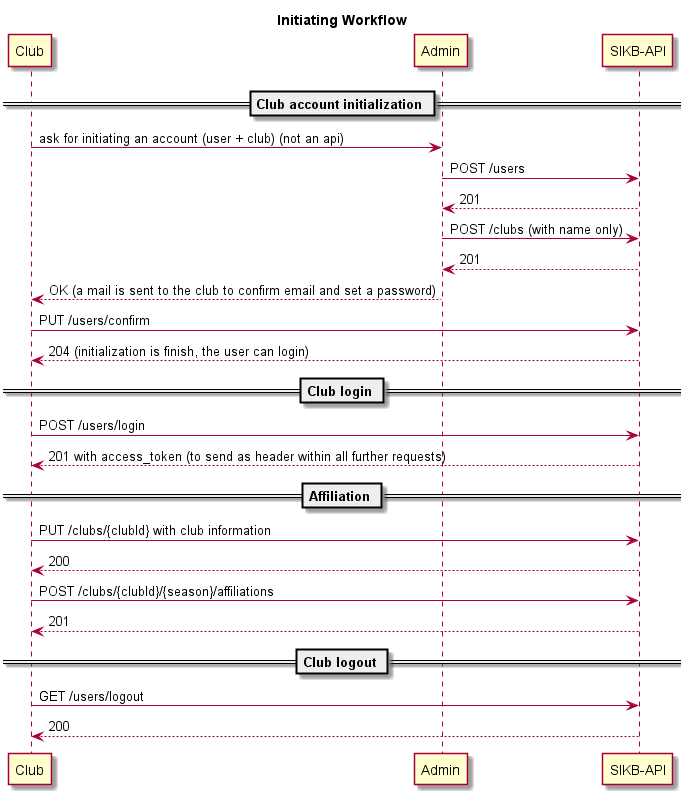

The diagram above was rendered by PlantUML. Its source (embedded in the PNG):
@startuml
title Initiating Workflow
 
participant "Club" as club
participant "Admin" as admin
participant "SIKB-API" as api 

== Club account initialization ==
club -> admin : ask for initiating an account (user + club) (not an api)
admin -> api : POST /users
admin <-- api : 201
admin -> api : POST /clubs (with name only)
admin <-- api : 201
club <-- admin : OK (a mail is sent to the club to confirm email and set a password)
club -> api : PUT /users/confirm
club <-- api : 204 (initialization is finish, the user can login)

== Club login ==
club -> api : POST /users/login
club <-- api : 201 with access_token (to send as header within all further requests)

== Affiliation ==
club -> api : PUT /clubs/{clubId} with club information
club <-- api : 200
club -> api : POST /clubs/{clubId}/{season}/affiliations
club <-- api : 201

== Club logout ==
club -> api : GET /users/logout
club <-- api : 200

@enduml